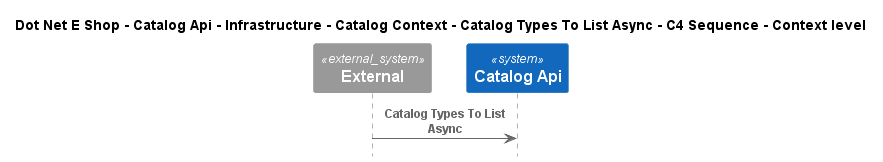

The diagram above was rendered by PlantUML. Its source (embedded in the PNG):
@startuml
!include ..\..\..\..\..\..\..\..\..\.c4s\C4_Sequence.puml

title Dot Net E Shop - Catalog Api - Infrastructure - Catalog Context - Catalog Types To List Async - C4 Sequence - Context level

System_Ext(C4InterFlow.SoftwareSystems.ExternalSystem, "External", "")
System(DotNetEShop.SoftwareSystems.CatalogApi, "Catalog Api", "")

Rel(C4InterFlow.SoftwareSystems.ExternalSystem, DotNetEShop.SoftwareSystems.CatalogApi, "Catalog Types To List Async")


@enduml